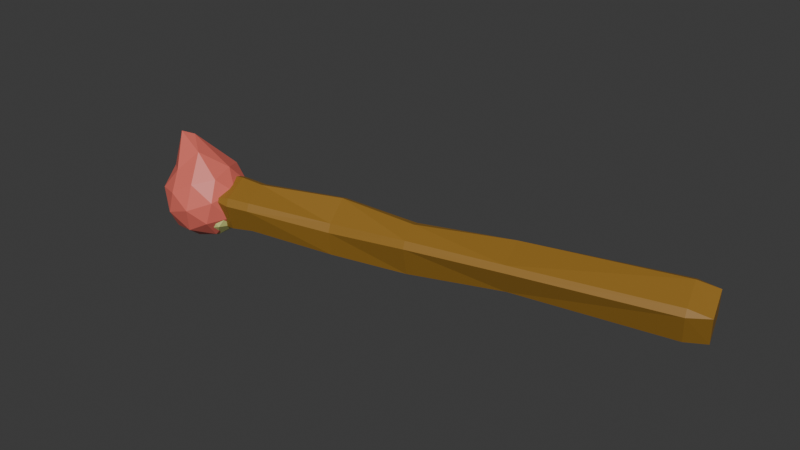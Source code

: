 # Source: torch1.blend  (saved by Blender 5.2.44; exported with 4.5.12 LTS)
import bpy
from mathutils import Matrix  # noqa: F401  (used for matrix-valued properties, if any)

bpy.ops.wm.read_factory_settings(use_empty=True)
scene = bpy.context.scene
scene.name = 'Scene'

# ---- collections
col_collection = bpy.data.collections.new('Collection'); scene.collection.children.link(col_collection)

# ---- images (referenced by path relative to the original .blend; pixels are not part of the script)
import os
ASSET_DIR = os.environ.get("B2B_ASSET_DIR", "")  # directory of the original .blend (textures are referenced by path, not embedded)
HERE = os.path.dirname(os.path.abspath(__file__))  # packed textures are extracted next to this script under _unpacked/

def load_image(name, relpath, width, height, colorspace="sRGB"):
    """Load a texture the original file referenced (path relative to the .blend, or extracted next to this script)."""
    p = next((c for c in (os.path.join(HERE, relpath), os.path.join(ASSET_DIR, relpath)) if relpath and os.path.exists(c)), "")
    if p:
        img = bpy.data.images.load(p, check_existing=True)
        img.name = name
    else:  # same state as the original file: an image datablock whose file is absent (Cycles renders it pink)
        img = bpy.data.images.new(name, width, height)
        img.source = "FILE"
        img.filepath = "//" + (relpath or name)
    img.colorspace_settings.name = colorspace
    return img
img_handle_png = load_image('handle.png', 'texture/handle.png', 1024, 1024, 'sRGB')
img_potion_red_png = load_image('potion_red.png', 'texture/potion_red.png', 1024, 1024, 'sRGB')
img_cork_brown_png = load_image('cork_brown.png', 'texture/cork_brown.png', 1024, 1024, 'sRGB')

# ---- materials (node trees are filled in below, after node groups)
mat_material_001 = bpy.data.materials.new('Material.001')
mat_material_002 = bpy.data.materials.new('Material.002')
mat_material = bpy.data.materials.new('Material')

# ---- material node trees
mat_material_001.use_nodes = True; mat_material_001.node_tree.nodes.clear()
_N = mat_material_001.node_tree.nodes; _L = mat_material_001.node_tree.links
n0 = _N.new('ShaderNodeBsdfPrincipled'); n0.name = 'Principled BSDF'; n0.location = (-200, 100)
n0.inputs[0].default_value = (0.3029, 0.1543, 0.01979, 1.0)
n0.inputs[10].default_value = 0.005
n1 = _N.new('ShaderNodeOutputMaterial'); n1.name = 'Material Output'; n1.location = (200, 100)
n2 = _N.new('ShaderNodeTexImage'); n2.name = 'Image Texture'; n2.location = (-706, -44)
n2.image = img_handle_png
n2.interpolation = 'Closest'
_L.new(n0.outputs[0], n1.inputs[0])
n1.is_active_output = True
mat_material_002.use_nodes = True; mat_material_002.node_tree.nodes.clear()
_N = mat_material_002.node_tree.nodes; _L = mat_material_002.node_tree.links
n0 = _N.new('ShaderNodeBsdfPrincipled'); n0.name = 'Principled BSDF'; n0.location = (-200, 100)
n0.inputs[0].default_value = (0.7673, 0.1593, 0.1219, 0.6577)
n0.inputs[10].default_value = 0.005
n1 = _N.new('ShaderNodeOutputMaterial'); n1.name = 'Material Output'; n1.location = (200, 100)
n2 = _N.new('ShaderNodeTexImage'); n2.name = 'Image Texture'; n2.location = (-827, 105)
n2.image = img_potion_red_png
n2.interpolation = 'Closest'
_L.new(n0.outputs[0], n1.inputs[0])
n1.is_active_output = True
mat_material.use_nodes = True; mat_material.node_tree.nodes.clear()
_N = mat_material.node_tree.nodes; _L = mat_material.node_tree.links
n0 = _N.new('ShaderNodeBsdfPrincipled'); n0.name = 'Principled BSDF'; n0.location = (-200, 100)
n0.inputs[0].default_value = (0.7693, 0.8, 0.2808, 1.0)
n0.inputs[10].default_value = 0.005
n1 = _N.new('ShaderNodeOutputMaterial'); n1.name = 'Material Output'; n1.location = (200, 100)
n2 = _N.new('ShaderNodeTexImage'); n2.name = 'Image Texture'; n2.location = (-545, 126)
n2.image = img_cork_brown_png
n2.interpolation = 'Closest'
_L.new(n0.outputs[0], n1.inputs[0])
n1.is_active_output = True

# ---- world
world_world = bpy.data.worlds.new('World'); scene.world = world_world
world_world.use_nodes = True; world_world.node_tree.nodes.clear()
_N = world_world.node_tree.nodes; _L = world_world.node_tree.links
n0 = _N.new('ShaderNodeOutputWorld'); n0.name = 'World Output'; n0.location = (200, 100)
n1 = _N.new('ShaderNodeBackground'); n1.name = 'Background'; n1.location = (-200, 100)
n1.inputs[0].default_value = (0.05088, 0.05088, 0.05088, 1.0)
_L.new(n1.outputs[0], n0.inputs[0])
n0.is_active_output = True
world_world.color = (0.05088, 0.05088, 0.05088)
world_world.sun_shadow_jitter_overblur = 0.0

# ---- meshes
me_cube_001 = bpy.data.meshes.new('Cube.001')
me_cube_001.from_pydata([(-1.0, 1.0, 3.839), (-0.7519, -0.7519, -1.0), (-0.7179, -0.9741, -0.7533), (-0.9736, -0.7247, -0.7533), (-0.5322, -0.82, 1.0), (-0.7893, -0.5407, 1.0), (-0.7519, 0.7519, -1.0), (-0.9761, 0.7199, -0.7531), (-0.7281, 0.974, -0.7533), (-0.8029, 0.5352, 1.0), (-0.5605, 0.8212, 1.0), (0.7519, -0.7519, -1.0), (1.0, -0.7503, -0.7519), (0.7475, -1.0, -0.7519), (0.9783, -0.7511, 1.0), (0.7491, -0.9705, 1.0), (0.7519, 0.7519, -1.0), (0.7323, 1.0, -0.7519), (0.9785, 0.7294, -0.7529), (0.5817, 0.9685, 1.0), (0.8492, 0.7295, 1.0), (-0.7425, -1.0, 2.054), (-1.0, -0.7506, 2.054), (-1.0, 0.7453, 2.054), (-0.7582, 0.9336, 2.054), (0.7556, 0.5179, 2.054), (1.0, 0.179, 2.054), (1.0, -0.75, 2.054), (0.7468, -1.0, 2.054), (-0.7429, -0.9714, 2.913), (-1.0, -0.7508, 2.913), (-1.0, 0.444, 2.913), (-0.753, 0.7362, 2.913), (0.7515, 0.9626, 2.913), (0.9553, 0.7325, 2.913), (0.7384, -0.567, 2.913), (0.4476, -0.8391, 2.913), (-0.4463, -1.0, 3.839), (-0.7431, -0.7532, 3.839), (-0.9631, 0.7483, 3.839), (-0.7531, 0.9631, 3.839), (0.6944, 0.7469, 3.839), (0.9507, 0.4391, 3.839), (0.9914, -0.7498, 3.839), (0.7468, -1.0, 3.839), (-0.8739, -0.7513, 4.121), (-0.5918, -1.0, 4.087), (-0.7519, -0.7519, 4.335), (-1.0, 0.7459, 4.087), (-0.7519, 0.7519, 4.335), (-0.7504, 1.0, 4.087), (0.7238, 0.8749, 4.121), (0.7519, 0.7519, 4.335), (0.9709, 0.5837, 4.089), (1.0, -0.7498, 4.087), (0.7519, -0.7519, 4.335), (0.747, -1.0, 4.087)], [], [(1, 2, 3), (6, 7, 8), (11, 12, 13), (16, 17, 18), (45, 46, 47), (48, 49, 50), (51, 52, 53), (54, 55, 56), (6, 1, 3, 7), (2, 4, 5, 3), (10, 8, 7, 9), (16, 6, 8, 17), (20, 18, 17, 19), (11, 16, 18, 12), (15, 13, 12, 14), (1, 11, 13, 2), (14, 27, 28, 15), (22, 5, 4, 21), (9, 23, 24, 10), (26, 20, 19, 25), (25, 33, 34, 26), (36, 28, 27, 35), (21, 29, 30, 22), (32, 24, 23, 31), (33, 41, 42, 34), (44, 36, 35, 43), (29, 37, 38, 30), (40, 32, 31, 39), (47, 49, 48, 45), (49, 52, 51, 50), (52, 55, 54, 53), (55, 47, 46, 56), (43, 54, 56, 44), (45, 38, 37, 46), (39, 48, 50, 40), (53, 42, 41, 51), (6, 16, 11, 1), (3, 5, 9, 7), (13, 15, 4, 2), (4, 15, 28, 21), (9, 5, 22, 23), (8, 10, 19, 17), (19, 10, 24, 25), (18, 20, 14, 12), (14, 20, 26, 27), (23, 22, 30, 31), (21, 28, 36, 29), (25, 24, 32, 33), (27, 26, 34, 35), (31, 30, 38, 39), (29, 36, 44, 37), (33, 32, 40, 41), (35, 34, 42, 43), (39, 38, 45, 48), (37, 44, 56, 46), (41, 40, 50, 51), (43, 42, 53, 54), (52, 49, 47, 55)])
_uv = me_cube_001.uv_layers.new(name='UVMap')
_uv.uv.foreach_set('vector', [0.156, 0.719, 0.1603, 0.7484, 0.1266, 0.7156, 0.156, 0.531, 0.1265, 0.535, 0.159, 0.5016, 0.344, 0.719, 0.3982, 0.7188, 0.3747, 0.7662, 0.344, 0.531, 0.3738, 0.484, 0.3975, 0.5338, 0.8671, 0.7189, 0.824, 0.75, 0.844, 0.719, 0.875, 0.5318, 0.844, 0.531, 0.8438, 0.5, 0.6423, 0.4881, 0.656, 0.531, 0.6259, 0.5399, 0.625, 0.7168, 0.656, 0.719, 0.6408, 0.7672, 0.156, 0.531, 0.156, 0.719, 0.1266, 0.7156, 0.1265, 0.535, 0.4092, 0.0, 0.625, 0.0, 0.625, 0.03947, 0.4058, 0.03261, 0.625, 0.2876, 0.4059, 0.2822, 0.4059, 0.2168, 0.625, 0.2097, 0.344, 0.531, 0.156, 0.531, 0.159, 0.5016, 0.3738, 0.484, 0.625, 0.5338, 0.3975, 0.5338, 0.3738, 0.484, 0.625, 0.4626, 0.344, 0.719, 0.344, 0.531, 0.3975, 0.5338, 0.3982, 0.7188, 0.625, 0.7851, 0.3747, 0.7662, 0.3982, 0.7188, 0.625, 0.7189, 0.156, 0.719, 0.344, 0.719, 0.3747, 0.7662, 0.1603, 0.7484, 0.625, 0.7189, 0.625, 0.7069, 0.625, 0.7816, 0.625, 0.7851, 0.625, 0.03118, 0.625, 0.03947, 0.625, 0.0, 0.625, 0.0, 0.625, 0.2097, 0.625, 0.2182, 0.625, 0.2802, 0.625, 0.2876, 0.625, 0.5468, 0.625, 0.5338, 0.625, 0.4626, 0.625, 0.4694, 0.625, 0.4694, 0.625, 0.4689, 0.625, 0.5369, 0.625, 0.5468, 0.625, 0.7868, 0.625, 0.7816, 0.625, 0.7069, 0.625, 0.7163, 0.625, 0.0, 0.625, 0.0, 0.625, 0.03668, 0.625, 0.03118, 0.625, 0.2809, 0.625, 0.2802, 0.625, 0.2182, 0.625, 0.2125, 0.625, 0.4689, 0.625, 0.4682, 0.625, 0.5396, 0.625, 0.5369, 0.625, 0.7871, 0.625, 0.7868, 0.625, 0.7163, 0.625, 0.7134, 0.625, 0.0, 0.625, 0.0, 0.625, 0.03084, 0.625, 0.03668, 0.625, 0.2818, 0.625, 0.2809, 0.625, 0.2125, 0.625, 0.2185, 0.844, 0.719, 0.844, 0.531, 0.875, 0.5318, 0.8671, 0.7189, 0.844, 0.531, 0.656, 0.531, 0.6423, 0.4881, 0.8438, 0.5, 0.656, 0.531, 0.656, 0.719, 0.625, 0.7168, 0.6259, 0.5399, 0.656, 0.719, 0.844, 0.719, 0.824, 0.75, 0.6408, 0.7672, 0.625, 0.7134, 0.625, 0.7168, 0.6408, 0.7672, 0.625, 0.7871, 0.625, 0.03095, 0.625, 0.03084, 0.625, 0.0, 0.625, 0.0, 0.625, 0.2185, 0.625, 0.2184, 0.625, 0.2815, 0.625, 0.2818, 0.6259, 0.5399, 0.625, 0.5396, 0.625, 0.4682, 0.6423, 0.4881, 0.156, 0.531, 0.344, 0.531, 0.344, 0.719, 0.156, 0.719, 0.4058, 0.03261, 0.625, 0.03947, 0.625, 0.2097, 0.4059, 0.2168, 0.3747, 0.7662, 0.625, 0.7851, 0.625, 0.9645, 0.4059, 0.9674, 0.625, 0.9645, 0.625, 0.7851, 0.625, 0.7816, 0.625, 0.9678, 0.625, 0.2097, 0.625, 0.03947, 0.625, 0.03118, 0.625, 0.2182, 0.4059, 0.2822, 0.625, 0.2876, 0.625, 0.4626, 0.3738, 0.484, 0.625, 0.4626, 0.625, 0.2876, 0.625, 0.2802, 0.625, 0.4694, 0.3975, 0.5338, 0.625, 0.5338, 0.625, 0.7189, 0.3982, 0.7188, 0.625, 0.7189, 0.625, 0.5338, 0.625, 0.5468, 0.625, 0.7069, 0.625, 0.2182, 0.625, 0.03118, 0.625, 0.03668, 0.625, 0.2125, 0.625, 0.9678, 0.625, 0.7816, 0.625, 0.7868, 0.625, 0.9621, 0.625, 0.4694, 0.625, 0.2802, 0.625, 0.2809, 0.625, 0.4689, 0.625, 0.7069, 0.625, 0.5468, 0.625, 0.5369, 0.625, 0.7163, 0.625, 0.2125, 0.625, 0.03668, 0.625, 0.03084, 0.625, 0.2185, 0.625, 0.9621, 0.625, 0.7868, 0.625, 0.7871, 0.625, 0.9618, 0.625, 0.4689, 0.625, 0.2809, 0.625, 0.2818, 0.625, 0.4682, 0.625, 0.7163, 0.625, 0.5369, 0.625, 0.5396, 0.625, 0.7134, 0.625, 0.2185, 0.625, 0.03084, 0.625, 0.03095, 0.625, 0.2184, 0.625, 0.9618, 0.625, 0.7871, 0.6408, 0.7672, 0.625, 0.9656, 0.625, 0.4682, 0.625, 0.2818, 0.625, 0.2815, 0.6423, 0.4881, 0.625, 0.7134, 0.625, 0.5396, 0.6259, 0.5399, 0.625, 0.7168, 0.656, 0.531, 0.844, 0.531, 0.844, 0.719, 0.656, 0.719])
me_cube_001.materials.append(mat_material_001)
me_cube_001.update()
me_icosphere = bpy.data.meshes.new('Icosphere')
me_icosphere.from_pydata([(0.0, 0.0, -1.0), (0.7236, -0.5257, -0.4472), (-0.2764, -0.8506, -0.4472), (-0.8944, 0.0, -0.4472), (-0.2764, 0.8506, -0.4472), (0.7236, 0.5257, -0.4472), (0.2764, -0.8506, 0.4472), (-0.7236, -0.5257, 0.4472), (-0.7236, 0.5257, 0.4472), (0.2764, 0.8506, 0.4472), (0.8944, 0.0, 0.4472), (0.0, 0.0, 1.601), (-0.1625, -0.5, -0.8507), (0.4253, -0.309, -0.8507), (0.2629, -0.809, -0.5257), (0.8506, 0.0, -0.5257), (0.4253, 0.309, -0.8507), (-0.5257, 0.0, -0.8507), (-0.6882, -0.5, -0.5257), (-0.1625, 0.5, -0.8507), (-0.6882, 0.5, -0.5257), (0.2629, 0.809, -0.5257), (0.9511, -0.309, 0.0), (0.9511, 0.309, 0.0), (0.0, -1.0, 0.0), (0.5878, -0.809, 0.0), (-0.9511, -0.309, 0.0), (-0.5878, -0.809, 0.0), (-0.5878, 0.809, 0.0), (-0.9511, 0.309, 0.0), (0.5878, 0.809, 0.0), (0.0, 1.0, 0.0), (0.6882, -0.5, 0.5257), (-0.2629, -0.809, 0.5257), (-0.8506, 0.0, 0.5257), (-0.2629, 0.809, 0.5257), (0.6882, 0.5, 0.5257), (0.1625, -0.5, 1.106), (0.2468, 0.0, 1.427), (-0.4253, -0.309, 0.8507), (-0.4253, 0.309, 0.8507), (0.1625, 0.3117, 1.22)], [], [(0, 13, 12), (1, 13, 15), (0, 12, 17), (0, 17, 19), (0, 19, 16), (1, 15, 22), (2, 14, 24), (3, 18, 26), (4, 20, 28), (5, 21, 30), (1, 22, 25), (2, 24, 27), (3, 26, 29), (4, 28, 31), (5, 30, 23), (6, 32, 37), (7, 33, 39), (8, 34, 40), (9, 35, 41), (10, 36, 38), (38, 41, 11), (38, 36, 41), (36, 9, 41), (41, 40, 11), (41, 35, 40), (35, 8, 40), (40, 39, 11), (40, 34, 39), (34, 7, 39), (39, 37, 11), (39, 33, 37), (33, 6, 37), (37, 38, 11), (37, 32, 38), (32, 10, 38), (23, 36, 10), (23, 30, 36), (30, 9, 36), (31, 35, 9), (31, 28, 35), (28, 8, 35), (29, 34, 8), (29, 26, 34), (26, 7, 34), (27, 33, 7), (27, 24, 33), (24, 6, 33), (25, 32, 6), (25, 22, 32), (22, 10, 32), (30, 31, 9), (30, 21, 31), (21, 4, 31), (28, 29, 8), (28, 20, 29), (20, 3, 29), (26, 27, 7), (26, 18, 27), (18, 2, 27), (24, 25, 6), (24, 14, 25), (14, 1, 25), (22, 23, 10), (22, 15, 23), (15, 5, 23), (16, 21, 5), (16, 19, 21), (19, 4, 21), (19, 20, 4), (19, 17, 20), (17, 3, 20), (17, 18, 3), (17, 12, 18), (12, 2, 18), (15, 16, 5), (15, 13, 16), (13, 0, 16), (12, 14, 2), (12, 13, 14), (13, 1, 14)])
_uv = me_icosphere.uv_layers.new(name='UVMap')
_uv.uv.foreach_set('vector', [0.1818, 0.0, 0.2273, 0.07873, 0.1364, 0.07873, 0.2727, 0.1575, 0.3182, 0.07873, 0.3636, 0.1575, 0.9091, 0.0, 0.9545, 0.07873, 0.8636, 0.07873, 0.7273, 0.0, 0.7727, 0.07873, 0.6818, 0.07873, 0.5455, 0.0, 0.5909, 0.07873, 0.5, 0.07873, 0.2727, 0.1575, 0.3636, 0.1575, 0.3182, 0.2362, 0.09091, 0.1575, 0.1818, 0.1575, 0.1364, 0.2362, 0.8182, 0.1575, 0.9091, 0.1575, 0.8636, 0.2362, 0.6364, 0.1575, 0.7273, 0.1575, 0.6818, 0.2362, 0.4545, 0.1575, 0.5455, 0.1575, 0.5, 0.2362, 0.2727, 0.1575, 0.3182, 0.2362, 0.2273, 0.2362, 0.09091, 0.1575, 0.1364, 0.2362, 0.04546, 0.2362, 0.8182, 0.1575, 0.8636, 0.2362, 0.7727, 0.2362, 0.6364, 0.1575, 0.6818, 0.2362, 0.5909, 0.2362, 0.4545, 0.1575, 0.5, 0.2362, 0.4091, 0.2362, 0.1818, 0.3149, 0.2727, 0.3149, 0.2273, 0.3937, 0.0, 0.3149, 0.09091, 0.3149, 0.04546, 0.3937, 0.7273, 0.3149, 0.8182, 0.3149, 0.7727, 0.3937, 0.5455, 0.3149, 0.6364, 0.3149, 0.5956, 0.4279, 0.3636, 0.3149, 0.4545, 0.3149, 0.4091, 0.3937, 0.4091, 0.3937, 0.4834, 0.418, 0.4545, 0.4724, 0.4091, 0.3937, 0.4545, 0.3149, 0.4834, 0.418, 0.4545, 0.3149, 0.5455, 0.3149, 0.4834, 0.418, 0.5956, 0.4279, 0.6818, 0.3937, 0.6364, 0.4724, 0.5956, 0.4279, 0.6364, 0.3149, 0.6818, 0.3937, 0.6364, 0.3149, 0.7273, 0.3149, 0.6818, 0.3937, 0.7727, 0.3937, 0.8636, 0.3937, 0.8182, 0.4724, 0.7727, 0.3937, 0.8182, 0.3149, 0.8636, 0.3937, 0.8182, 0.3149, 0.9091, 0.3149, 0.8636, 0.3937, 0.04546, 0.3937, 0.1364, 0.3937, 0.09091, 0.4724, 0.04546, 0.3937, 0.09091, 0.3149, 0.1364, 0.3937, 0.09091, 0.3149, 0.1818, 0.3149, 0.1364, 0.3937, 0.2273, 0.3937, 0.3182, 0.3937, 0.2727, 0.4724, 0.2273, 0.3937, 0.2727, 0.3149, 0.3182, 0.3937, 0.2727, 0.3149, 0.3636, 0.3149, 0.3182, 0.3937, 0.4091, 0.2362, 0.4545, 0.3149, 0.3636, 0.3149, 0.4091, 0.2362, 0.5, 0.2362, 0.4545, 0.3149, 0.5, 0.2362, 0.5455, 0.3149, 0.4545, 0.3149, 0.5909, 0.2362, 0.6364, 0.3149, 0.5455, 0.3149, 0.5909, 0.2362, 0.6818, 0.2362, 0.6364, 0.3149, 0.6818, 0.2362, 0.7273, 0.3149, 0.6364, 0.3149, 0.7727, 0.2362, 0.8182, 0.3149, 0.7273, 0.3149, 0.7727, 0.2362, 0.8636, 0.2362, 0.8182, 0.3149, 0.8636, 0.2362, 0.9091, 0.3149, 0.8182, 0.3149, 0.04546, 0.2362, 0.09091, 0.3149, 0.0, 0.3149, 0.04546, 0.2362, 0.1364, 0.2362, 0.09091, 0.3149, 0.1364, 0.2362, 0.1818, 0.3149, 0.09091, 0.3149, 0.2273, 0.2362, 0.2727, 0.3149, 0.1818, 0.3149, 0.2273, 0.2362, 0.3182, 0.2362, 0.2727, 0.3149, 0.3182, 0.2362, 0.3636, 0.3149, 0.2727, 0.3149, 0.5, 0.2362, 0.5909, 0.2362, 0.5455, 0.3149, 0.5, 0.2362, 0.5455, 0.1575, 0.5909, 0.2362, 0.5455, 0.1575, 0.6364, 0.1575, 0.5909, 0.2362, 0.6818, 0.2362, 0.7727, 0.2362, 0.7273, 0.3149, 0.6818, 0.2362, 0.7273, 0.1575, 0.7727, 0.2362, 0.7273, 0.1575, 0.8182, 0.1575, 0.7727, 0.2362, 0.8636, 0.2362, 0.9545, 0.2362, 0.9091, 0.3149, 0.8636, 0.2362, 0.9091, 0.1575, 0.9545, 0.2362, 0.9091, 0.1575, 1.0, 0.1575, 0.9545, 0.2362, 0.1364, 0.2362, 0.2273, 0.2362, 0.1818, 0.3149, 0.1364, 0.2362, 0.1818, 0.1575, 0.2273, 0.2362, 0.1818, 0.1575, 0.2727, 0.1575, 0.2273, 0.2362, 0.3182, 0.2362, 0.4091, 0.2362, 0.3636, 0.3149, 0.3182, 0.2362, 0.3636, 0.1575, 0.4091, 0.2362, 0.3636, 0.1575, 0.4545, 0.1575, 0.4091, 0.2362, 0.5, 0.07873, 0.5455, 0.1575, 0.4545, 0.1575, 0.5, 0.07873, 0.5909, 0.07873, 0.5455, 0.1575, 0.5909, 0.07873, 0.6364, 0.1575, 0.5455, 0.1575, 0.6818, 0.07873, 0.7273, 0.1575, 0.6364, 0.1575, 0.6818, 0.07873, 0.7727, 0.07873, 0.7273, 0.1575, 0.7727, 0.07873, 0.8182, 0.1575, 0.7273, 0.1575, 0.8636, 0.07873, 0.9091, 0.1575, 0.8182, 0.1575, 0.8636, 0.07873, 0.9545, 0.07873, 0.9091, 0.1575, 0.9545, 0.07873, 1.0, 0.1575, 0.9091, 0.1575, 0.3636, 0.1575, 0.4091, 0.07873, 0.4545, 0.1575, 0.3636, 0.1575, 0.3182, 0.07873, 0.4091, 0.07873, 0.3182, 0.07873, 0.3636, 0.0, 0.4091, 0.07873, 0.1364, 0.07873, 0.1818, 0.1575, 0.09091, 0.1575, 0.1364, 0.07873, 0.2273, 0.07873, 0.1818, 0.1575, 0.2273, 0.07873, 0.2727, 0.1575, 0.1818, 0.1575])
me_icosphere.materials.append(mat_material_002)
me_icosphere.update()
me_icosphere_001 = bpy.data.meshes.new('Icosphere.001')
me_icosphere_001.from_pydata([(0.0, 0.0, -1.0), (0.7236, -0.5257, -0.4472), (-0.2764, -0.8506, -0.4472), (-0.8944, 0.0, -0.4472), (-0.2764, 0.8506, -0.4472), (0.7236, 0.5257, -0.4472), (0.2764, -0.8506, 0.4472), (-0.7236, -0.5257, 0.4472), (-0.7236, 0.5257, 0.4472), (0.2764, 0.8506, 0.4472), (0.8944, 0.0, 0.4472), (0.0, 0.0, 1.0), (-0.1625, -0.5, -0.8507), (0.4253, -0.309, -0.8507), (0.2629, -0.809, -0.5257), (0.8506, 0.0, -0.5257), (0.4253, 0.309, -0.8507), (-0.5257, 0.0, -0.8507), (-0.6882, -0.5, -0.5257), (-0.1625, 0.5, -0.8507), (-0.6882, 0.5, -0.5257), (0.2629, 0.809, -0.5257), (0.9511, -0.309, 0.0), (0.9511, 0.309, 0.0), (0.0, -1.0, 0.0), (0.5878, -0.809, 0.0), (-1.205, -0.309, 0.0), (-0.5878, -0.809, 0.0), (-0.5878, 0.6177, 0.0), (-0.9511, 0.309, 0.0), (0.5878, 0.809, 0.0), (0.0, 1.0, 0.0), (0.6882, -0.5, 0.5257), (-0.2629, -0.809, 0.5257), (-0.8506, 0.0, 0.5257), (-0.2629, 0.809, 0.5257), (0.6882, 0.5, 0.5257), (0.1625, -0.5, 0.8507), (0.5257, 0.0, 0.8507), (-0.4253, -0.5553, 0.8507), (-0.4253, 0.309, 0.8507), (0.1625, 0.5, 0.8507)], [], [(0, 13, 12), (1, 13, 15), (0, 12, 17), (0, 17, 19), (0, 19, 16), (1, 15, 22), (2, 14, 24), (3, 18, 26), (4, 20, 28), (5, 21, 30), (1, 22, 25), (2, 24, 27), (3, 26, 29), (4, 28, 31), (5, 30, 23), (6, 32, 37), (7, 33, 39), (8, 34, 40), (9, 35, 41), (10, 36, 38), (38, 41, 11), (38, 36, 41), (36, 9, 41), (41, 40, 11), (41, 35, 40), (35, 8, 40), (40, 39, 11), (40, 34, 39), (34, 7, 39), (39, 37, 11), (39, 33, 37), (33, 6, 37), (37, 38, 11), (37, 32, 38), (32, 10, 38), (23, 36, 10), (23, 30, 36), (30, 9, 36), (31, 35, 9), (31, 28, 35), (28, 8, 35), (29, 34, 8), (29, 26, 34), (26, 7, 34), (27, 33, 7), (27, 24, 33), (24, 6, 33), (25, 32, 6), (25, 22, 32), (22, 10, 32), (30, 31, 9), (30, 21, 31), (21, 4, 31), (28, 29, 8), (28, 20, 29), (20, 3, 29), (26, 27, 7), (26, 18, 27), (18, 2, 27), (24, 25, 6), (24, 14, 25), (14, 1, 25), (22, 23, 10), (22, 15, 23), (15, 5, 23), (16, 21, 5), (16, 19, 21), (19, 4, 21), (19, 20, 4), (19, 17, 20), (17, 3, 20), (17, 18, 3), (17, 12, 18), (12, 2, 18), (15, 16, 5), (15, 13, 16), (13, 0, 16), (12, 14, 2), (12, 13, 14), (13, 1, 14)])
_uv = me_icosphere_001.uv_layers.new(name='UVMap')
_uv.uv.foreach_set('vector', [0.1818, 0.0, 0.2273, 0.07873, 0.1364, 0.07873, 0.2727, 0.1575, 0.3182, 0.07873, 0.3636, 0.1575, 0.9091, 0.0, 0.9545, 0.07873, 0.8636, 0.07873, 0.7273, 0.0, 0.7727, 0.07873, 0.6818, 0.07873, 0.5455, 0.0, 0.5909, 0.07873, 0.5, 0.07873, 0.2727, 0.1575, 0.3636, 0.1575, 0.3182, 0.2362, 0.09091, 0.1575, 0.1818, 0.1575, 0.1364, 0.2362, 0.8182, 0.1575, 0.9091, 0.1575, 0.8636, 0.2362, 0.6364, 0.1575, 0.7273, 0.1575, 0.6818, 0.2362, 0.4545, 0.1575, 0.5455, 0.1575, 0.5, 0.2362, 0.2727, 0.1575, 0.3182, 0.2362, 0.2273, 0.2362, 0.09091, 0.1575, 0.1364, 0.2362, 0.04546, 0.2362, 0.8182, 0.1575, 0.8636, 0.2362, 0.7727, 0.2362, 0.6364, 0.1575, 0.6818, 0.2362, 0.5909, 0.2362, 0.4545, 0.1575, 0.5, 0.2362, 0.4091, 0.2362, 0.1818, 0.3149, 0.2727, 0.3149, 0.2273, 0.3937, 0.0, 0.3149, 0.09091, 0.3149, 0.04546, 0.3937, 0.7273, 0.3149, 0.8182, 0.3149, 0.7727, 0.3937, 0.5455, 0.3149, 0.6364, 0.3149, 0.5909, 0.3937, 0.3636, 0.3149, 0.4545, 0.3149, 0.4091, 0.3937, 0.4091, 0.3937, 0.5, 0.3937, 0.4545, 0.4724, 0.4091, 0.3937, 0.4545, 0.3149, 0.5, 0.3937, 0.4545, 0.3149, 0.5455, 0.3149, 0.5, 0.3937, 0.5909, 0.3937, 0.6818, 0.3937, 0.6364, 0.4724, 0.5909, 0.3937, 0.6364, 0.3149, 0.6818, 0.3937, 0.6364, 0.3149, 0.7273, 0.3149, 0.6818, 0.3937, 0.7727, 0.3937, 0.8636, 0.3937, 0.8182, 0.4724, 0.7727, 0.3937, 0.8182, 0.3149, 0.8636, 0.3937, 0.8182, 0.3149, 0.9091, 0.3149, 0.8636, 0.3937, 0.04546, 0.3937, 0.1364, 0.3937, 0.09091, 0.4724, 0.04546, 0.3937, 0.09091, 0.3149, 0.1364, 0.3937, 0.09091, 0.3149, 0.1818, 0.3149, 0.1364, 0.3937, 0.2273, 0.3937, 0.3182, 0.3937, 0.2727, 0.4724, 0.2273, 0.3937, 0.2727, 0.3149, 0.3182, 0.3937, 0.2727, 0.3149, 0.3636, 0.3149, 0.3182, 0.3937, 0.4091, 0.2362, 0.4545, 0.3149, 0.3636, 0.3149, 0.4091, 0.2362, 0.5, 0.2362, 0.4545, 0.3149, 0.5, 0.2362, 0.5455, 0.3149, 0.4545, 0.3149, 0.5909, 0.2362, 0.6364, 0.3149, 0.5455, 0.3149, 0.5909, 0.2362, 0.6818, 0.2362, 0.6364, 0.3149, 0.6818, 0.2362, 0.7273, 0.3149, 0.6364, 0.3149, 0.7727, 0.2362, 0.8182, 0.3149, 0.7273, 0.3149, 0.7727, 0.2362, 0.8636, 0.2362, 0.8182, 0.3149, 0.8636, 0.2362, 0.9091, 0.3149, 0.8182, 0.3149, 0.04546, 0.2362, 0.09091, 0.3149, 0.0, 0.3149, 0.04546, 0.2362, 0.1364, 0.2362, 0.09091, 0.3149, 0.1364, 0.2362, 0.1818, 0.3149, 0.09091, 0.3149, 0.2273, 0.2362, 0.2727, 0.3149, 0.1818, 0.3149, 0.2273, 0.2362, 0.3182, 0.2362, 0.2727, 0.3149, 0.3182, 0.2362, 0.3636, 0.3149, 0.2727, 0.3149, 0.5, 0.2362, 0.5909, 0.2362, 0.5455, 0.3149, 0.5, 0.2362, 0.5455, 0.1575, 0.5909, 0.2362, 0.5455, 0.1575, 0.6364, 0.1575, 0.5909, 0.2362, 0.6818, 0.2362, 0.7727, 0.2362, 0.7273, 0.3149, 0.6818, 0.2362, 0.7273, 0.1575, 0.7727, 0.2362, 0.7273, 0.1575, 0.8182, 0.1575, 0.7727, 0.2362, 0.8636, 0.2362, 0.9545, 0.2362, 0.9091, 0.3149, 0.8636, 0.2362, 0.9091, 0.1575, 0.9545, 0.2362, 0.9091, 0.1575, 1.0, 0.1575, 0.9545, 0.2362, 0.1364, 0.2362, 0.2273, 0.2362, 0.1818, 0.3149, 0.1364, 0.2362, 0.1818, 0.1575, 0.2273, 0.2362, 0.1818, 0.1575, 0.2727, 0.1575, 0.2273, 0.2362, 0.3182, 0.2362, 0.4091, 0.2362, 0.3636, 0.3149, 0.3182, 0.2362, 0.3636, 0.1575, 0.4091, 0.2362, 0.3636, 0.1575, 0.4545, 0.1575, 0.4091, 0.2362, 0.5, 0.07873, 0.5455, 0.1575, 0.4545, 0.1575, 0.5, 0.07873, 0.5909, 0.07873, 0.5455, 0.1575, 0.5909, 0.07873, 0.6364, 0.1575, 0.5455, 0.1575, 0.6818, 0.07873, 0.7273, 0.1575, 0.6364, 0.1575, 0.6818, 0.07873, 0.7727, 0.07873, 0.7273, 0.1575, 0.7727, 0.07873, 0.8182, 0.1575, 0.7273, 0.1575, 0.8636, 0.07873, 0.9091, 0.1575, 0.8182, 0.1575, 0.8636, 0.07873, 0.9545, 0.07873, 0.9091, 0.1575, 0.9545, 0.07873, 1.0, 0.1575, 0.9091, 0.1575, 0.3636, 0.1575, 0.4091, 0.07873, 0.4545, 0.1575, 0.3636, 0.1575, 0.3182, 0.07873, 0.4091, 0.07873, 0.3182, 0.07873, 0.3636, 0.0, 0.4091, 0.07873, 0.1364, 0.07873, 0.1818, 0.1575, 0.09091, 0.1575, 0.1364, 0.07873, 0.2273, 0.07873, 0.1818, 0.1575, 0.2273, 0.07873, 0.2727, 0.1575, 0.1818, 0.1575])
me_icosphere_001.materials.append(mat_material)
me_icosphere_001.update()

# ---- objects
ob_torch = bpy.data.objects.new('torch', me_cube_001)
ob_fire = bpy.data.objects.new('fire', me_icosphere)
ob_icosphere = bpy.data.objects.new('Icosphere', me_icosphere_001)

# ---- transforms, parenting, visibility, modifiers, constraints
ob_torch.location = (0.515, 0.0007673, 0.05437)
ob_torch.rotation_euler = (1.452, -1.218, -1.17)
ob_torch.scale = (0.04901, 0.04901, 0.1945)
ob_fire.location = (-0.33, -0.2449, 0.0902)
ob_fire.rotation_euler = (-0.2027, -0.2707, 1.003)
ob_fire.scale = (0.09147, 0.09147, 0.09147)
ob_icosphere.location = (-0.3152, -0.24, 0.08179)
ob_icosphere.scale = (0.07788, 0.07788, 0.07788)

# ---- collection membership
col_collection.objects.link(ob_torch)
col_collection.objects.link(ob_fire)
col_collection.objects.link(ob_icosphere)

# ---- scene / render settings (as saved in the file)
scene.frame_start = 1; scene.frame_end = 250; scene.frame_set(1)
scene.render.engine = 'BLENDER_EEVEE_NEXT'
scene.render.bake_bias = 0.0
scene.render.bake_samples = 0
scene.render.compositor_device = 'GPU'
scene.eevee.use_volume_custom_range = False
scene.eevee.fast_gi_thickness_near = 0.1
scene.eevee.fast_gi_thickness_far = 0.0
scene.eevee.ray_tracing_options.screen_trace_thickness = 0.1
bpy.context.view_layer.update()

# ---- added for rendering (the .blend has no active camera and no usable light): camera, sun
cam_auto = bpy.data.cameras.new('AutoCamera')
cam_auto.lens = 50.0
cam_auto.sensor_width = 36.0
cam_auto.clip_end = 1000.0
ob_auto_camera = bpy.data.objects.new('AutoCamera', cam_auto)
scene.collection.objects.link(ob_auto_camera)
ob_auto_camera.location = (1.36086, -1.63098, 1.11406)
ob_auto_camera.rotation_euler = (1.09748, -7.21219e-08, 0.694738)
scene.camera = ob_auto_camera
light_auto_sun = bpy.data.lights.new('AutoSun', 'SUN')
light_auto_sun.energy = 3.0
light_auto_sun.angle = 0.0523599
ob_auto_sun = bpy.data.objects.new('AutoSun', light_auto_sun)
scene.collection.objects.link(ob_auto_sun)
ob_auto_sun.rotation_euler = (0.872665, 0.174533, 0.523599)
bpy.context.view_layer.update()
